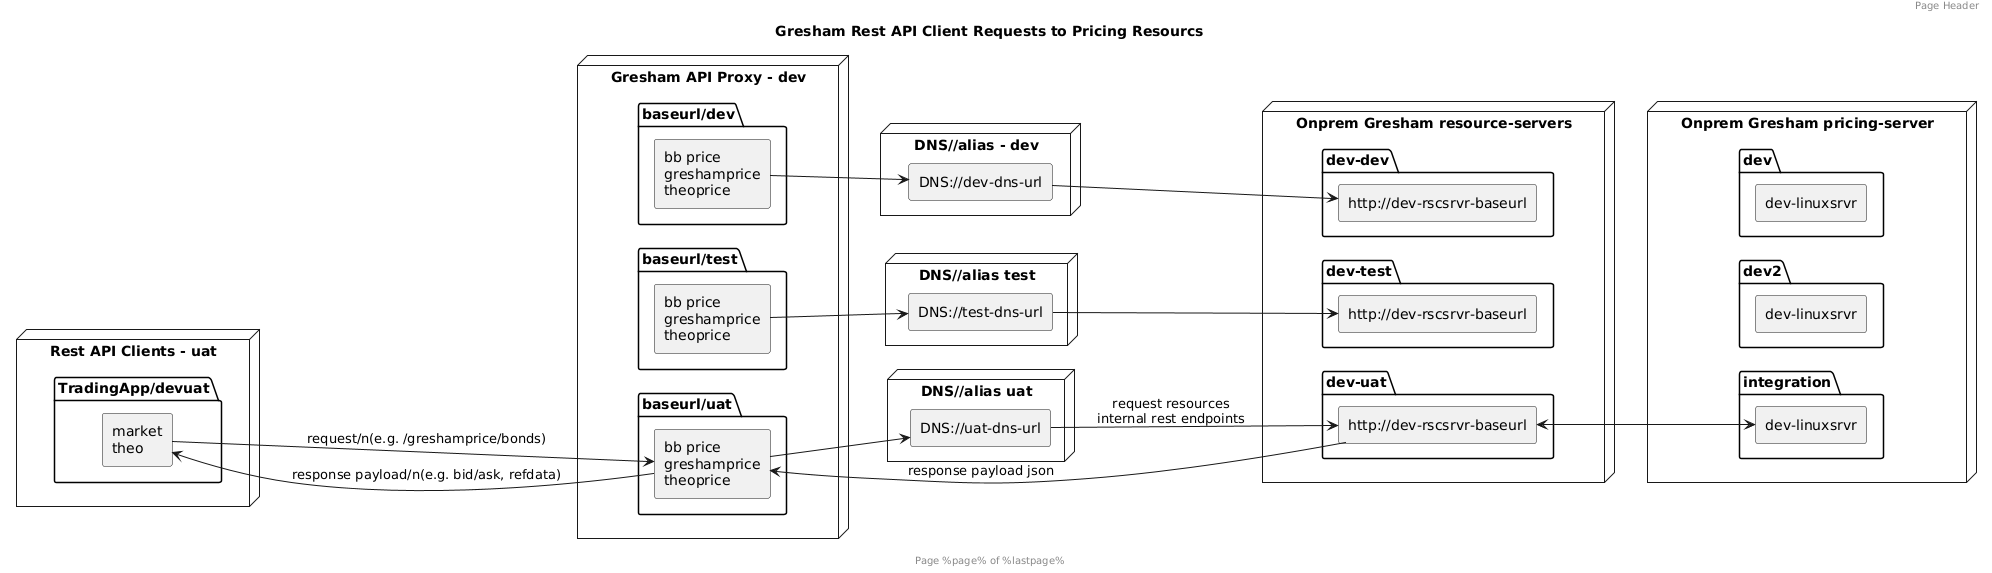

The diagram above was rendered by PlantUML. Its source (embedded in the PNG):
@startuml
skinparam ComponentStyle rectangle
left to right direction
set namespaceSeparator none

header Page Header
footer Page %page% of %lastpage%

title Gresham Rest API Client Requests to Pricing Resourcs

node "Rest API Clients - uat" {

    package "TradingApp/devuat" {
        [market\ntheo] as restclientuat
    
    }

}

node "Gresham API Proxy - dev" {
    
    package "baseurl/dev" {
        [bb price\ngreshamprice\ntheoprice] as assetdev
    
    }
 
    package "baseurl/test" {
        [bb price\ngreshamprice\ntheoprice] as assettest
    
        'assetdev -[hidden]-- assettest
    }

    package "baseurl/uat" {
        [bb price\ngreshamprice\ntheoprice] as assetuat
        'assetdev -[hidden]-- assettest
    }
    'assetdev --> assettest
}
'left to right direction

node "DNS//alias - dev" {
    [DNS://dev-dns-url] as aliasdev
}

node "DNS//alias test" {
    [DNS://test-dns-url] as aliastest
}
node "DNS//alias uat" {
    [DNS://uat-dns-url] as aliasuat
}


'On-prem Private Cloud (OCP4) -dev

node "Onprem Gresham resource-servers" {
    
    package "dev-dev" {
        [http://dev-rscsrvr-baseurl] as ablaydevdev
    
    }
 
    package "dev-test" {
        [http://dev-rscsrvr-baseurl] as ablaydevtest
    
    }

    package "dev-uat" {
        [http://dev-rscsrvr-baseurl] as ablaydevuat
    
    
    }
    
}

node "Onprem Gresham pricing-server" {
    
    package "dev" {
        [dev-linuxsrvr] as greshampricingdev
    
    }
 
    package "dev2" {
        [dev-linuxsrvr] as greshampricingdev2
    
    }

    package "integration" {
        [dev-linuxsrvr] as greshampricingint
    
    
    }
    
}

restclientuat --> assetuat: request/n(e.g. /greshamprice/bonds)

restclientuat <-- assetuat: response payload/n(e.g. bid/ask, refdata)
assetuat --> aliasuat

assetdev --> aliasdev
assettest --> aliastest
aliastest --> ablaydevtest
aliasuat --> ablaydevuat: request resources\ninternal rest endpoints
ablaydevuat --> assetuat: response payload json
aliasdev --> ablaydevdev
ablaydevuat <--> greshampricingint
@enduml